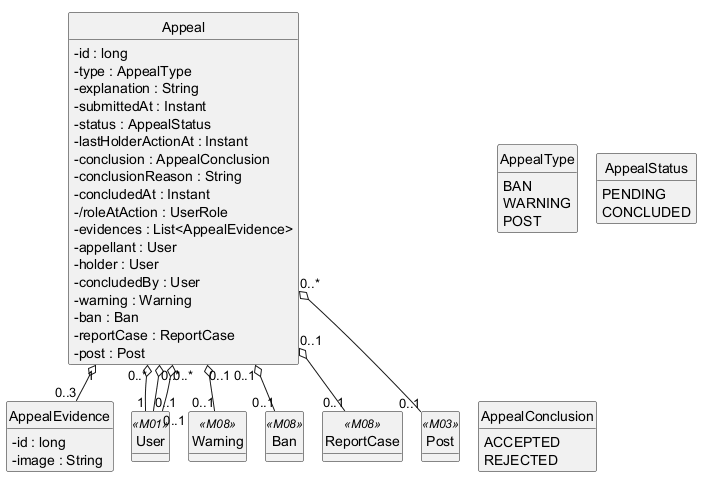

The diagram above was rendered by PlantUML. Its source (embedded in the PNG):
@startuml
!pragma layout smetana
hide circle
hide methods
skinparam classAttributeIconSize 0

class Appeal {
  -id : long
  -type : AppealType
  -explanation : String
  -submittedAt : Instant
  -status : AppealStatus
  -lastHolderActionAt : Instant
  -conclusion : AppealConclusion
  -conclusionReason : String
  -concludedAt : Instant
  -/roleAtAction : UserRole
  -evidences : List<AppealEvidence>
  -appellant : User
  -holder : User
  -concludedBy : User
  -warning : Warning
  -ban : Ban
  -reportCase : ReportCase
  -post : Post
}
class AppealEvidence {
  -id : long
  -image : String
}
class User <<M01>> {
}
class Warning <<M08>> {
}
class Ban <<M08>> {
}
class ReportCase <<M08>> {
}
class Post <<M03>> {
}
enum AppealType {
  BAN
  WARNING
  POST
}
enum AppealStatus {
  PENDING
  CONCLUDED
}
enum AppealConclusion {
  ACCEPTED
  REJECTED
}

Appeal "1" o-- "0..3" AppealEvidence
Appeal "0..*" o-- "1" User
Appeal "0..*" o-- "0..1" User
Appeal "0..*" o-- "0..1" User
Appeal "0..1" o-- "0..1" Warning
Appeal "0..1" o-- "0..1" Ban
Appeal "0..1" o-- "0..1" ReportCase
Appeal "0..*" o-- "0..1" Post

@enduml